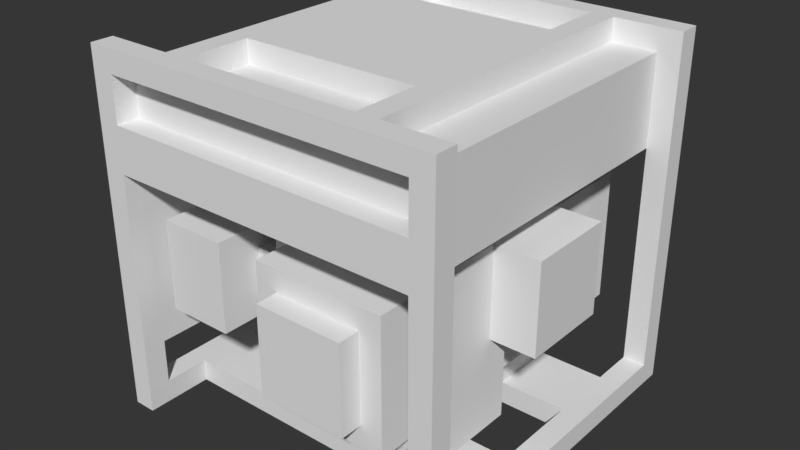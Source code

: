 # Source: gasgenerator.blend  (saved by Blender 2.79.0; exported with 4.5.12 LTS)
import bpy
from mathutils import Matrix  # noqa: F401  (used for matrix-valued properties, if any)

bpy.ops.wm.read_factory_settings(use_empty=True)
scene = bpy.context.scene
scene.name = 'Scene'

# ---- collections
col_collection_1 = bpy.data.collections.new('Collection 1'); scene.collection.children.link(col_collection_1)

# ---- world
world_world = bpy.data.worlds.new('World'); scene.world = world_world
world_world.color = (0.03741, 0.03741, 0.03741)
world_world.use_sun_shadow = False
world_world.sun_shadow_jitter_overblur = 0.0
world_world.cycles.sampling_method = 'MANUAL'

# ---- meshes
me_gas_generator = bpy.data.meshes.new('Gas-Generator')
me_gas_generator.from_pydata([(0.0625, -0.0625, 0.6875), (0.0625, -0.0625, 0.9375), (0.0625, -0.9375, 0.6875), (0.0625, -0.9375, 0.9375), (0.9375, -0.0625, 0.6875), (0.9375, -0.0625, 0.9375), (0.9375, -0.9375, 0.6875), (0.9375, -0.9375, 0.9375), (0.0625, -0.9375, 0.6875), (0.0625, -0.9375, 0.8125), (0.0625, -1.0, 0.6875), (0.0625, -1.0, 0.8125), (0.9375, -0.9375, 0.6875), (0.9375, -0.9375, 0.8125), (0.9375, -1.0, 0.6875), (0.9375, -1.0, 0.8125), (0.0625, -0.625, 0.0), (0.0625, -0.625, 0.0625), (0.0625, -0.8125, 0.0), (0.0625, -0.8125, 0.0625), (0.9375, -0.625, 0.0), (0.9375, -0.625, 0.0625), (0.9375, -0.8125, 0.0), (0.9375, -0.8125, 0.0625), (0.9375, 0.0, 0.0), (0.9375, 0.0, 0.0625), (0.9375, -1.0, 0.0), (0.9375, -1.0, 0.0625), (1.0, 0.0, 0.0), (1.0, 0.0, 0.0625), (1.0, -1.0, 0.0), (1.0, -1.0, 0.0625), (0.9375, -0.9375, 0.0625), (0.9375, -0.9375, 0.9375), (0.9375, -1.0, 0.0625), (0.9375, -1.0, 0.9375), (1.0, -0.9375, 0.0625), (1.0, -0.9375, 0.9375), (1.0, -1.0, 0.0625), (1.0, -1.0, 0.9375), (0.0, 0.0, 0.9375), (0.0, 0.0, 1.0), (0.0, -0.0625, 0.9375), (0.0, -0.0625, 1.0), (1.0, 0.0, 0.9375), (1.0, 0.0, 1.0), (1.0, -0.0625, 0.9375), (1.0, -0.0625, 1.0), (0.6875, -0.375, 0.3744), (0.6875, -0.375, 0.6244), (0.6875, -0.625, 0.3744), (0.6875, -0.625, 0.6244), (1.0, -0.375, 0.3744), (1.0, -0.375, 0.6244), (1.0, -0.625, 0.3744), (1.0, -0.625, 0.6244), (0.25, -0.25, 0.9375), (0.25, -0.25, 1.0), (0.25, -0.75, 0.9375), (0.25, -0.75, 1.0), (0.75, -0.25, 0.9375), (0.75, -0.25, 1.0), (0.75, -0.75, 0.9375), (0.75, -0.75, 1.0), (0.5, -0.625, 0.625), (0.5, -0.625, 0.6875), (0.5, -0.75, 0.625), (0.5, -0.75, 0.6875), (0.625, -0.625, 0.625), (0.625, -0.625, 0.6875), (0.625, -0.75, 0.625), (0.625, -0.75, 0.6875), (0.5, -0.1875, 0.0625), (0.5, -0.1875, 0.1875), (0.5, -0.375, 0.0625), (0.5, -0.375, 0.1875), (0.75, -0.1875, 0.0625), (0.75, -0.1875, 0.1875), (0.75, -0.375, 0.0625), (0.75, -0.375, 0.1875), (0.5, -0.625, 0.0625), (0.5, -0.625, 0.125), (0.5, -0.8125, 0.0625), (0.5, -0.8125, 0.125), (0.75, -0.625, 0.0625), (0.75, -0.625, 0.125), (0.75, -0.8125, 0.0625), (0.75, -0.8125, 0.125), (0.3125, -0.6875, 0.375), (0.3125, -0.6875, 0.5), (0.3125, -0.8125, 0.375), (0.3125, -0.8125, 0.5), (0.375, -0.6875, 0.375), (0.375, -0.6875, 0.5), (0.375, -0.8125, 0.375), (0.375, -0.8125, 0.5), (0.125, -0.375, 0.3125), (0.125, -0.375, 0.5625), (0.125, -0.9375, 0.3125), (0.125, -0.9375, 0.5625), (0.3125, -0.375, 0.3125), (0.3125, -0.375, 0.5625), (0.3125, -0.9375, 0.3125), (0.3125, -0.9375, 0.5625), (0.0625, 0.0, 0.6875), (0.0625, 0.0, 0.8125), (0.0625, -0.0625, 0.6875), (0.0625, -0.0625, 0.8125), (0.9375, 0.0, 0.6875), (0.9375, 0.0, 0.8125), (0.9375, -0.0625, 0.6875), (0.9375, -0.0625, 0.8125), (0.4375, 0.0, 0.1875), (0.4375, 0.0, 0.5625), (0.4375, -0.9375, 0.1875), (0.4375, -0.9375, 0.5625), (0.8125, 0.0, 0.1875), (0.8125, 0.0, 0.5625), (0.8125, -0.9375, 0.1875), (0.8125, -0.9375, 0.5625), (0.375, -0.5625, 0.125), (0.375, -0.5625, 0.625), (0.375, -0.8125, 0.125), (0.375, -0.8125, 0.625), (0.875, -0.5625, 0.125), (0.875, -0.5625, 0.625), (0.875, -0.8125, 0.125), (0.875, -0.8125, 0.625), (0.5, -0.9375, 0.25), (0.5, -0.9375, 0.5), (0.5, -1.0, 0.25), (0.5, -1.0, 0.5), (0.75, -0.9375, 0.25), (0.75, -0.9375, 0.5), (0.75, -1.0, 0.25), (0.75, -1.0, 0.5), (0.0625, -0.1875, 0.0), (0.0625, -0.1875, 0.0625), (0.0625, -0.375, 0.0), (0.0625, -0.375, 0.0625), (0.9375, -0.1875, 0.0), (0.9375, -0.1875, 0.0625), (0.9375, -0.375, 0.0), (0.9375, -0.375, 0.0625), (0.0, -0.9375, 0.8125), (0.0, -0.9375, 0.9375), (0.0, -1.0, 0.8125), (0.0, -1.0, 0.9375), (0.0625, -0.9375, 0.8125), (0.0625, -0.9375, 0.9375), (0.0625, -1.0, 0.8125), (0.0625, -1.0, 0.9375), (0.0, 0.0, 0.8125), (0.0, 0.0, 0.9375), (0.0, -0.0625, 0.8125), (0.0, -0.0625, 0.9375), (0.0625, 0.0, 0.8125), (0.0625, 0.0, 0.9375), (0.0625, -0.0625, 0.8125), (0.0625, -0.0625, 0.9375), (0.1875, -0.0625, 0.9375), (0.1875, -0.0625, 1.0), (0.1875, -0.9375, 0.9375), (0.1875, -0.9375, 1.0), (0.25, -0.0625, 0.9375), (0.25, -0.0625, 1.0), (0.25, -0.9375, 0.9375), (0.25, -0.9375, 1.0), (0.0, -0.9375, 0.9375), (0.0, -0.9375, 1.0), (0.0, -1.0, 0.9375), (0.0, -1.0, 1.0), (1.0, -0.9375, 0.9375), (1.0, -0.9375, 1.0), (1.0, -1.0, 0.9375), (1.0, -1.0, 1.0), (0.75, -0.0625, 0.9375), (0.75, -0.0625, 1.0), (0.75, -0.9375, 0.9375), (0.75, -0.9375, 1.0), (0.8125, -0.0625, 0.9375), (0.8125, -0.0625, 1.0), (0.8125, -0.9375, 0.9375), (0.8125, -0.9375, 1.0), (0.9375, 0.0, 0.0625), (0.9375, 0.0, 0.9375), (0.9375, -0.0625, 0.0625), (0.9375, -0.0625, 0.9375), (1.0, 0.0, 0.0625), (1.0, 0.0, 0.9375), (1.0, -0.0625, 0.0625), (1.0, -0.0625, 0.9375), (0.0, -0.9375, 0.0625), (0.0, -0.9375, 0.1875), (0.0, -1.0, 0.0625), (0.0, -1.0, 0.1875), (0.0625, -0.9375, 0.0625), (0.0625, -0.9375, 0.1875), (0.0625, -1.0, 0.0625), (0.0625, -1.0, 0.1875), (0.0, 0.0, 0.0625), (0.0, 0.0, 0.1875), (0.0, -0.0625, 0.0625), (0.0, -0.0625, 0.1875), (0.0625, 0.0, 0.0625), (0.0625, 0.0, 0.1875), (0.0625, -0.0625, 0.0625), (0.0625, -0.0625, 0.1875), (0.0, 0.0, 0.0), (0.0, 0.0, 0.0625), (0.0, -1.0, 0.0), (0.0, -1.0, 0.0625), (0.0625, 0.0, 0.0), (0.0625, 0.0, 0.0625), (0.0625, -1.0, 0.0), (0.0625, -1.0, 0.0625), (0.0, 0.0, 0.1875), (0.0, 0.0, 0.8125), (0.0, -1.0, 0.1875), (0.0, -1.0, 0.8125), (0.0625, 0.0, 0.1875), (0.0625, 0.0, 0.8125), (0.0625, -1.0, 0.1875), (0.0625, -1.0, 0.8125)], [(8, 9), (13, 12), (107, 106), (111, 110), (166, 162), (160, 164), (182, 178), (176, 180)], [(0, 2, 3, 1), (2, 6, 7, 3), (6, 4, 5, 7), (4, 0, 1, 5), (2, 0, 4, 6), (7, 5, 1, 3), (10, 14, 15, 11), (10, 8, 12, 14), (15, 13, 9, 11), (18, 22, 23, 19), (20, 16, 17, 21), (18, 16, 20, 22), (23, 21, 17, 19), (24, 26, 27, 25), (26, 30, 31, 27), (30, 28, 29, 31), (28, 24, 25, 29), (26, 24, 28, 30), (31, 29, 25, 27), (32, 34, 35, 33), (34, 38, 39, 35), (38, 36, 37, 39), (36, 32, 33, 37), (40, 42, 43, 41), (42, 46, 47, 43), (46, 44, 45, 47), (44, 40, 41, 45), (42, 40, 44, 46), (47, 45, 41, 43), (48, 50, 51, 49), (50, 54, 55, 51), (54, 52, 53, 55), (52, 48, 49, 53), (50, 48, 52, 54), (55, 53, 49, 51), (56, 58, 59, 57), (58, 62, 63, 59), (62, 60, 61, 63), (60, 56, 57, 61), (63, 61, 57, 59), (64, 66, 67, 65), (66, 70, 71, 67), (70, 68, 69, 71), (68, 64, 65, 69), (72, 74, 75, 73), (74, 78, 79, 75), (78, 76, 77, 79), (76, 72, 73, 77), (80, 82, 83, 81), (82, 86, 87, 83), (86, 84, 85, 87), (84, 80, 81, 85), (90, 94, 95, 91), (92, 88, 89, 93), (90, 88, 92, 94), (95, 93, 89, 91), (96, 98, 99, 97), (98, 102, 103, 99), (102, 100, 101, 103), (100, 96, 97, 101), (98, 96, 100, 102), (103, 101, 97, 99), (108, 104, 105, 109), (106, 104, 108, 110), (111, 109, 105, 107), (112, 114, 115, 113), (114, 118, 119, 115), (118, 116, 117, 119), (116, 112, 113, 117), (114, 112, 116, 118), (119, 117, 113, 115), (120, 122, 123, 121), (122, 126, 127, 123), (126, 124, 125, 127), (124, 120, 121, 125), (122, 120, 124, 126), (127, 125, 121, 123), (128, 130, 131, 129), (130, 134, 135, 131), (134, 132, 133, 135), (130, 128, 132, 134), (135, 133, 129, 131), (138, 142, 143, 139), (140, 136, 137, 141), (138, 136, 140, 142), (143, 141, 137, 139), (144, 146, 147, 145), (146, 150, 151, 147), (150, 148, 149, 151), (148, 144, 145, 149), (152, 154, 155, 153), (154, 158, 159, 155), (158, 156, 157, 159), (156, 152, 153, 157), (160, 162, 163, 161), (166, 164, 165, 167), (167, 165, 161, 163), (168, 170, 171, 169), (170, 174, 175, 171), (174, 172, 173, 175), (172, 168, 169, 173), (170, 168, 172, 174), (175, 173, 169, 171), (176, 178, 179, 177), (182, 180, 181, 183), (183, 181, 177, 179), (184, 186, 187, 185), (186, 190, 191, 187), (190, 188, 189, 191), (188, 184, 185, 189), (192, 194, 195, 193), (194, 198, 199, 195), (198, 196, 197, 199), (196, 192, 193, 197), (200, 202, 203, 201), (202, 206, 207, 203), (206, 204, 205, 207), (204, 200, 201, 205), (208, 210, 211, 209), (210, 214, 215, 211), (214, 212, 213, 215), (212, 208, 209, 213), (210, 208, 212, 214), (215, 213, 209, 211), (216, 218, 219, 217), (218, 222, 223, 219), (222, 220, 221, 223), (220, 216, 217, 221), (218, 216, 220, 222), (223, 221, 217, 219)])
_uv = me_gas_generator.uv_layers.new(name='UVMap')
_uv.uv.foreach_set('vector', [1.0, 0.6087, 0.6957, 0.6087, 0.6957, 0.6957, 1.0, 0.6957, 0.6957, 0.6957, 1.0, 0.6957, 1.0, 0.6087, 0.6957, 0.6087, 1.0, 0.6087, 0.6957, 0.6087, 0.6957, 0.6957, 1.0, 0.6957, 0.6957, 0.6957, 1.0, 0.6957, 1.0, 0.6087, 0.6957, 0.6087, 1.0, 0.6957, 0.6957, 0.6957, 0.6957, 1.0, 1.0, 1.0, 1.0, 0.6957, 0.6957, 0.6957, 0.6957, 1.0, 1.0, 1.0, 0.3261, 0.6087, 0.02174, 0.6087, 0.02174, 0.6522, 0.3261, 0.6522, 0.02174, 0.6522, 0.02174, 0.6739, 0.3261, 0.6739, 0.3261, 0.6522, 0.3261, 0.6739, 0.3261, 0.6522, 0.02174, 0.6522, 0.02174, 0.6739, 0.02174, 0.6739, 0.3261, 0.6739, 0.3261, 0.6522, 0.02174, 0.6522, 0.3261, 0.6522, 0.02174, 0.6522, 0.02174, 0.6739, 0.3261, 0.6739, 0.1739, 0.6739, 0.1087, 0.6739, 0.1087, 0.9783, 0.1739, 0.9783, 0.1087, 0.9783, 0.1739, 0.9783, 0.1739, 0.6739, 0.1087, 0.6739, 0.3478, 0.6522, 0.0, 0.6522, 0.0, 0.6739, 0.3478, 0.6739, 0.02174, 0.6522, 0.0, 0.6522, 0.0, 0.6739, 0.02174, 0.6739, 0.3478, 0.6522, 0.0, 0.6522, 0.0, 0.6739, 0.3478, 0.6739, 0.3478, 0.6522, 0.3261, 0.6522, 0.3261, 0.6739, 0.3478, 0.6739, 0.3478, 0.6522, 0.0, 0.6522, 0.0, 0.6739, 0.3478, 0.6739, 0.3478, 0.6522, 0.0, 0.6522, 0.0, 0.6739, 0.3478, 0.6739, 0.02174, 0.6739, 0.0, 0.6739, 0.0, 1.0, 0.02174, 1.0, 0.02174, 0.6739, 0.0, 0.6739, 0.0, 1.0, 0.02174, 1.0, 0.02174, 0.6739, 0.0, 0.6739, 0.0, 1.0, 0.02174, 1.0, 0.02174, 0.6739, 0.0, 0.6739, 0.0, 1.0, 0.02174, 1.0, 0.02174, 0.9783, 0.0, 0.9783, 0.0, 1.0, 0.02174, 1.0, 0.3478, 0.9783, 0.0, 0.9783, 0.0, 1.0, 0.3478, 1.0, 0.02174, 0.9783, 0.0, 0.9783, 0.0, 1.0, 0.02174, 1.0, 0.0, 1.0, 0.3478, 1.0, 0.3478, 0.9783, 0.0, 0.9783, 0.3478, 1.0, 0.3478, 0.9783, 0.0, 0.9783, 0.0, 1.0, 0.0, 0.9783, 0.0, 1.0, 0.3478, 1.0, 0.3478, 0.9783, 0.08696, 0.5217, 0.0, 0.5217, 0.0, 0.6087, 0.08696, 0.6087, 0.08696, 0.6087, 0.1957, 0.6087, 0.1957, 0.5217, 0.08696, 0.5217, 0.2609, 0.5217, 0.1739, 0.5217, 0.1739, 0.6087, 0.2609, 0.6087, 0.1957, 0.5217, 0.08696, 0.5217, 0.08696, 0.6087, 0.1957, 0.6087, 0.08696, 0.5217, 0.08696, 0.6087, 0.1957, 0.6087, 0.1957, 0.5217, 0.1957, 0.6087, 0.1957, 0.5217, 0.08696, 0.5217, 0.08696, 0.6087, 0.2609, 0.6522, 0.08696, 0.6522, 0.08696, 0.6739, 0.2609, 0.6739, 0.02174, 0.913, 0.02174, 0.7391, 0.0, 0.7391, 0.0, 0.913, 0.2609, 0.9783, 0.08696, 0.9783, 0.08696, 1.0, 0.2609, 1.0, 0.3478, 0.913, 0.3478, 0.7391, 0.3261, 0.7391, 0.3261, 0.913, 0.1739, 0.3478, 0.0, 0.3478, 0.0, 0.5217, 0.1739, 0.5217, 0.5217, 0.3696, 0.4783, 0.3696, 0.4783, 0.3913, 0.5217, 0.3913, 0.5217, 0.3696, 0.4783, 0.3696, 0.4783, 0.3913, 0.5217, 0.3913, 0.5217, 0.3696, 0.4783, 0.3696, 0.4783, 0.3913, 0.5217, 0.3913, 0.5217, 0.3696, 0.4783, 0.3696, 0.4783, 0.3913, 0.5217, 0.3913, 0.2609, 0.6739, 0.3261, 0.6739, 0.3261, 0.7174, 0.2609, 0.7174, 0.3261, 0.6739, 0.2391, 0.6739, 0.2391, 0.7174, 0.3261, 0.7174, 0.2609, 0.6739, 0.3261, 0.6739, 0.3261, 0.7174, 0.2609, 0.7174, 0.3261, 0.6739, 0.2391, 0.6739, 0.2391, 0.7174, 0.3261, 0.7174, 0.3478, 0.6957, 0.2826, 0.6957, 0.2826, 0.7174, 0.3478, 0.7174, 0.3478, 0.6957, 0.2826, 0.6957, 0.2826, 0.7174, 0.3478, 0.7174, 0.3478, 0.6957, 0.2826, 0.6957, 0.2826, 0.7174, 0.3478, 0.7174, 0.3478, 0.6957, 0.2826, 0.6957, 0.2826, 0.7174, 0.3478, 0.7174, 0.4783, 0.3696, 0.4783, 0.3913, 0.5217, 0.3913, 0.5217, 0.3696, 0.5217, 0.3913, 0.5217, 0.3696, 0.4783, 0.3696, 0.4783, 0.3913, 0.5217, 0.3696, 0.4783, 0.3696, 0.4783, 0.3913, 0.5217, 0.3913, 0.4783, 0.3913, 0.5217, 0.3913, 0.5217, 0.3696, 0.4783, 0.3696, 0.8043, 0.3261, 0.6087, 0.3261, 0.6087, 0.413, 0.8043, 0.413, 0.6087, 0.413, 0.6739, 0.413, 0.6739, 0.3261, 0.6087, 0.3261, 0.6087, 0.413, 0.8043, 0.413, 0.8043, 0.3261, 0.6087, 0.3261, 0.5435, 0.3261, 0.5435, 0.413, 0.6087, 0.413, 0.6087, 0.3261, 0.6087, 0.3261, 0.8043, 0.3261, 0.8043, 0.2609, 0.6087, 0.2609, 0.6087, 0.3261, 0.8043, 0.3261, 0.8043, 0.2609, 0.6087, 0.2609, 0.3261, 0.6087, 0.02174, 0.6087, 0.02174, 0.6522, 0.3261, 0.6522, 0.02174, 0.6522, 0.02174, 0.6739, 0.3261, 0.6739, 0.3261, 0.6522, 0.3261, 0.6739, 0.3261, 0.6522, 0.02174, 0.6522, 0.02174, 0.6739, 0.7391, 0.5435, 0.413, 0.5435, 0.413, 0.413, 0.7391, 0.413, 0.2609, 0.5435, 0.3913, 0.5435, 0.3913, 0.413, 0.2609, 0.413, 0.413, 0.413, 0.7391, 0.413, 0.7391, 0.5435, 0.413, 0.5435, 0.8696, 0.5435, 0.8696, 0.413, 0.7391, 0.413, 0.7391, 0.5435, 0.413, 0.5435, 0.7391, 0.5435, 0.7391, 0.413, 0.413, 0.413, 0.413, 0.5435, 0.7391, 0.5435, 0.7391, 0.413, 0.413, 0.413, 0.5435, 0.3913, 0.4565, 0.3913, 0.4565, 0.5652, 0.5435, 0.5652, 0.8043, 0.2391, 0.8043, 0.413, 0.9783, 0.413, 0.9783, 0.2391, 0.4565, 0.1957, 0.5435, 0.1957, 0.5435, 0.3696, 0.4565, 0.3696, 0.8043, 0.2391, 0.8043, 0.413, 0.9783, 0.413, 0.9783, 0.2391, 0.4565, 0.5652, 0.5435, 0.5652, 0.5435, 0.3913, 0.4565, 0.3913, 0.4565, 0.5652, 0.5435, 0.5652, 0.5435, 0.3913, 0.4565, 0.3913, 0.3696, 0.4348, 0.3478, 0.4348, 0.3478, 0.5217, 0.3696, 0.5217, 0.2826, 0.5217, 0.3696, 0.5217, 0.3696, 0.4348, 0.2826, 0.4348, 0.3043, 0.4348, 0.2826, 0.4348, 0.2826, 0.5217, 0.3043, 0.5217, 0.3696, 0.4565, 0.3696, 0.4348, 0.2826, 0.4348, 0.2826, 0.4565, 0.2826, 0.5, 0.2826, 0.5217, 0.3696, 0.5217, 0.3696, 0.5, 0.02174, 0.6739, 0.3261, 0.6739, 0.3261, 0.6522, 0.02174, 0.6522, 0.3261, 0.6522, 0.02174, 0.6522, 0.02174, 0.6739, 0.3261, 0.6739, 0.1739, 0.6739, 0.1087, 0.6739, 0.1087, 0.9783, 0.1739, 0.9783, 0.1087, 0.9783, 0.1739, 0.9783, 0.1739, 0.6739, 0.1087, 0.6739, 0.02174, 0.9348, 0.0, 0.9348, 0.0, 0.9783, 0.02174, 0.9783, 0.02174, 0.9348, 0.0, 0.9348, 0.0, 0.9783, 0.02174, 0.9783, 0.02174, 0.9348, 0.0, 0.9348, 0.0, 0.9783, 0.02174, 0.9783, 0.02174, 0.9348, 0.0, 0.9348, 0.0, 0.9783, 0.02174, 0.9783, 0.02174, 0.9348, 0.0, 0.9348, 0.0, 0.9783, 0.02174, 0.9783, 0.02174, 0.9348, 0.0, 0.9348, 0.0, 0.9783, 0.02174, 0.9783, 0.02174, 0.9348, 0.0, 0.9348, 0.0, 0.9783, 0.02174, 0.9783, 0.02174, 0.9348, 0.0, 0.9348, 0.0, 0.9783, 0.02174, 0.9783, 0.3478, 0.6522, 0.0, 0.6522, 0.0, 0.6739, 0.3478, 0.6739, 0.3478, 0.9783, 0.0, 0.9783, 0.0, 1.0, 0.3478, 1.0, 0.06522, 0.9783, 0.06522, 0.6739, 0.04348, 0.6739, 0.04348, 0.9783, 0.02174, 0.9783, 0.0, 0.9783, 0.0, 1.0, 0.02174, 1.0, 0.3478, 0.9783, 0.0, 0.9783, 0.0, 1.0, 0.3478, 1.0, 0.02174, 0.9783, 0.0, 0.9783, 0.0, 1.0, 0.02174, 1.0, 0.0, 1.0, 0.3478, 1.0, 0.3478, 0.9783, 0.0, 0.9783, 0.3478, 1.0, 0.3478, 0.9783, 0.0, 0.9783, 0.0, 1.0, 0.0, 0.9783, 0.0, 1.0, 0.3478, 1.0, 0.3478, 0.9783, 0.0, 1.0, 0.3478, 1.0, 0.3478, 0.9783, 0.0, 0.9783, 0.3478, 0.6522, 0.0, 0.6522, 0.0, 0.6739, 0.3478, 0.6739, 0.08696, 0.9783, 0.08696, 0.6739, 0.06522, 0.6739, 0.06522, 0.9783, 0.02174, 0.6739, 0.0, 0.6739, 0.0, 1.0, 0.02174, 1.0, 0.02174, 0.6739, 0.0, 0.6739, 0.0, 1.0, 0.02174, 1.0, 0.02174, 0.6739, 0.0, 0.6739, 0.0, 1.0, 0.02174, 1.0, 0.02174, 0.6739, 0.0, 0.6739, 0.0, 1.0, 0.02174, 1.0, 0.02174, 0.6739, 0.0, 0.6739, 0.0, 0.7174, 0.02174, 0.7174, 0.02174, 0.6739, 0.0, 0.6739, 0.0, 0.7174, 0.02174, 0.7174, 0.02174, 0.6739, 0.0, 0.6739, 0.0, 0.7174, 0.02174, 0.7174, 0.02174, 0.6739, 0.0, 0.6739, 0.0, 0.7174, 0.02174, 0.7174, 0.3478, 0.6739, 0.3261, 0.6739, 0.3261, 0.7174, 0.3478, 0.7174, 0.3478, 0.6739, 0.3261, 0.6739, 0.3261, 0.7174, 0.3478, 0.7174, 0.3478, 0.6739, 0.3261, 0.6739, 0.3261, 0.7174, 0.3478, 0.7174, 0.3478, 0.6739, 0.3261, 0.6739, 0.3261, 0.7174, 0.3478, 0.7174, 0.3478, 0.6522, 0.0, 0.6522, 0.0, 0.6739, 0.3478, 0.6739, 0.02174, 0.6522, 0.0, 0.6522, 0.0, 0.6739, 0.02174, 0.6739, 0.3478, 0.6522, 0.0, 0.6522, 0.0, 0.6739, 0.3478, 0.6739, 0.3478, 0.6522, 0.3261, 0.6522, 0.3261, 0.6739, 0.3478, 0.6739, 0.3478, 0.6522, 0.0, 0.6522, 0.0, 0.6739, 0.3478, 0.6739, 0.3478, 0.6522, 0.0, 0.6522, 0.0, 0.6739, 0.3478, 0.6739, 0.6957, 0.5652, 0.3478, 0.5652, 0.3478, 0.7826, 0.6957, 0.7826, 0.3478, 0.7174, 0.3261, 0.7174, 0.3261, 0.9348, 0.3478, 0.9348, 0.6957, 0.7826, 0.3478, 0.7826, 0.3478, 1.0, 0.6957, 1.0, 0.3478, 0.7174, 0.3261, 0.7174, 0.3261, 0.9348, 0.3478, 0.9348, 0.3478, 0.9783, 0.0, 0.9783, 0.0, 1.0, 0.3478, 1.0, 0.3478, 0.9783, 0.0, 0.9783, 0.0, 1.0, 0.3478, 1.0])
me_gas_generator.use_remesh_preserve_volume = False
me_gas_generator.use_remesh_preserve_attributes = False
me_gas_generator.use_mirror_vertex_groups = False
me_gas_generator.update()
me_template = bpy.data.meshes.new('!Template')
me_template.from_pydata([(0.0, 0.0, 0.0), (0.0, 0.0, 1.0), (0.0, 1.0, 0.0), (0.0, 1.0, 1.0), (1.0, 0.0, 0.0), (1.0, 0.0, 1.0), (1.0, 1.0, 0.0), (1.0, 1.0, 1.0)], [], [(0, 1, 3, 2), (2, 3, 7, 6), (6, 7, 5, 4), (4, 5, 1, 0), (2, 6, 4, 0), (7, 3, 1, 5)])
me_template.use_remesh_preserve_volume = False
me_template.use_remesh_preserve_attributes = False
me_template.use_mirror_vertex_groups = False
me_template.update()

# ---- objects
ob_gas_generator = bpy.data.objects.new('Gas-Generator', me_gas_generator)
ob_template = bpy.data.objects.new('!Template', me_template)

# ---- transforms, parenting, visibility, modifiers, constraints
ob_gas_generator.location = (0.0, 0.0, 0.0)
ob_gas_generator.lineart.crease_threshold = 0.0
ob_template.location = (0.0, 0.0, 0.0)
ob_template.scale = (0.0625, 0.0625, 0.0625)
ob_template.hide_viewport = True
ob_template.hide_select = True
ob_template.hide_render = True
ob_template.lineart.crease_threshold = 0.0

# ---- collection membership
col_collection_1.objects.link(ob_gas_generator)
col_collection_1.objects.link(ob_template)

# ---- scene / render settings (as saved in the file)
scene.frame_start = 1; scene.frame_end = 250; scene.frame_set(1)
scene.render.engine = 'BLENDER_EEVEE_NEXT'
scene.render.image_settings.compression = 90
scene.render.resolution_x = 1280
scene.render.resolution_y = 720
scene.render.dither_intensity = 0.0
scene.cycles.use_denoising = False
scene.cycles.samples = 128
scene.cycles.sampling_pattern = 'TABULATED_SOBOL'
scene.cycles.use_adaptive_sampling = False
scene.cycles.use_light_tree = False
scene.cycles.blur_glossy = 0.0
scene.cycles.sample_clamp_indirect = 0.0
scene.view_settings.view_transform = 'Standard'
bpy.context.view_layer.update()

# ---- added for rendering (the .blend has no active camera and no usable light): camera, sun
cam_auto = bpy.data.cameras.new('AutoCamera')
cam_auto.lens = 50.0
cam_auto.sensor_width = 36.0
cam_auto.clip_end = 1000.0
ob_auto_camera = bpy.data.objects.new('AutoCamera', cam_auto)
scene.collection.objects.link(ob_auto_camera)
ob_auto_camera.location = (2.10254, -2.42304, 1.78203)
ob_auto_camera.rotation_euler = (1.09748, -7.21219e-08, 0.694738)
scene.camera = ob_auto_camera
light_auto_sun = bpy.data.lights.new('AutoSun', 'SUN')
light_auto_sun.energy = 3.0
light_auto_sun.angle = 0.0523599
ob_auto_sun = bpy.data.objects.new('AutoSun', light_auto_sun)
scene.collection.objects.link(ob_auto_sun)
ob_auto_sun.rotation_euler = (0.872665, 0.174533, 0.523599)
bpy.context.view_layer.update()
